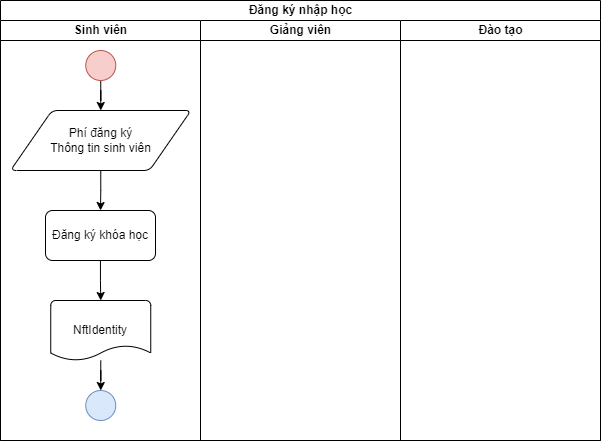

The diagram above was exported from draw.io. Its source (the exported page's mxGraphModel, read from the mxfile embedded in the PNG):
<mxGraphModel dx="2015" dy="1082" grid="1" gridSize="10" guides="1" tooltips="1" connect="1" arrows="1" fold="1" page="1" pageScale="1" pageWidth="827" pageHeight="1169" math="0" shadow="0">
  <root>
    <mxCell id="0" />
    <mxCell id="1" parent="0" />
    <mxCell id="2" value="Đăng ký nhập học" style="swimlane;childLayout=stackLayout;resizeParent=1;resizeParentMax=0;startSize=20;html=1;" vertex="1" parent="1">
      <mxGeometry x="174" y="2130" width="600" height="440" as="geometry" />
    </mxCell>
    <mxCell id="3" value="Sinh viên" style="swimlane;startSize=20;html=1;" vertex="1" parent="2">
      <mxGeometry y="20" width="200" height="420" as="geometry" />
    </mxCell>
    <mxCell id="4" value="Đăng ký khóa học" style="rounded=1;whiteSpace=wrap;html=1;absoluteArcSize=1;arcSize=14;strokeWidth=1;" vertex="1" parent="3">
      <mxGeometry x="45" y="190" width="110" height="50" as="geometry" />
    </mxCell>
    <mxCell id="5" style="edgeStyle=orthogonalEdgeStyle;rounded=0;orthogonalLoop=1;jettySize=auto;html=1;entryX=0.5;entryY=0;entryDx=0;entryDy=0;" edge="1" parent="3" source="6" target="4">
      <mxGeometry relative="1" as="geometry" />
    </mxCell>
    <mxCell id="6" value="Phí đăng ký&lt;br&gt;Thông tin sinh viên" style="shape=parallelogram;html=1;strokeWidth=1;perimeter=parallelogramPerimeter;rounded=1;arcSize=12;size=0.23;whiteSpace=wrap;spacingLeft=20;spacingRight=20;" vertex="1" parent="3">
      <mxGeometry x="10" y="90" width="180.5" height="60" as="geometry" />
    </mxCell>
    <mxCell id="7" style="edgeStyle=orthogonalEdgeStyle;rounded=0;orthogonalLoop=1;jettySize=auto;html=1;entryX=0.5;entryY=0;entryDx=0;entryDy=0;entryPerimeter=0;" edge="1" parent="3" source="4" target="12">
      <mxGeometry relative="1" as="geometry">
        <mxPoint x="100.29999999999995" y="280" as="targetPoint" />
      </mxGeometry>
    </mxCell>
    <mxCell id="8" style="edgeStyle=orthogonalEdgeStyle;rounded=0;orthogonalLoop=1;jettySize=auto;html=1;entryX=0.5;entryY=0;entryDx=0;entryDy=0;" edge="1" parent="3" source="9" target="6">
      <mxGeometry relative="1" as="geometry" />
    </mxCell>
    <mxCell id="9" value="" style="ellipse;whiteSpace=wrap;html=1;fillColor=#f8cecc;strokeColor=#b85450;" vertex="1" parent="3">
      <mxGeometry x="85.25" y="30" width="30" height="30" as="geometry" />
    </mxCell>
    <mxCell id="10" value="" style="ellipse;whiteSpace=wrap;html=1;fillColor=#dae8fc;strokeColor=#6c8ebf;" vertex="1" parent="3">
      <mxGeometry x="85.25" y="370" width="30" height="30" as="geometry" />
    </mxCell>
    <mxCell id="11" value="" style="edgeStyle=orthogonalEdgeStyle;rounded=0;orthogonalLoop=1;jettySize=auto;html=1;" edge="1" parent="3" source="12" target="10">
      <mxGeometry relative="1" as="geometry" />
    </mxCell>
    <mxCell id="12" value="NftIdentity" style="strokeWidth=1;html=1;shape=mxgraph.flowchart.document2;whiteSpace=wrap;size=0.25;" vertex="1" parent="3">
      <mxGeometry x="50.25" y="280" width="100" height="60" as="geometry" />
    </mxCell>
    <mxCell id="13" value="Giảng viên" style="swimlane;startSize=20;html=1;" vertex="1" parent="2">
      <mxGeometry x="200" y="20" width="200" height="420" as="geometry" />
    </mxCell>
    <mxCell id="14" value="Đào tạo" style="swimlane;startSize=20;html=1;" vertex="1" parent="2">
      <mxGeometry x="400" y="20" width="200" height="420" as="geometry" />
    </mxCell>
  </root>
</mxGraphModel>